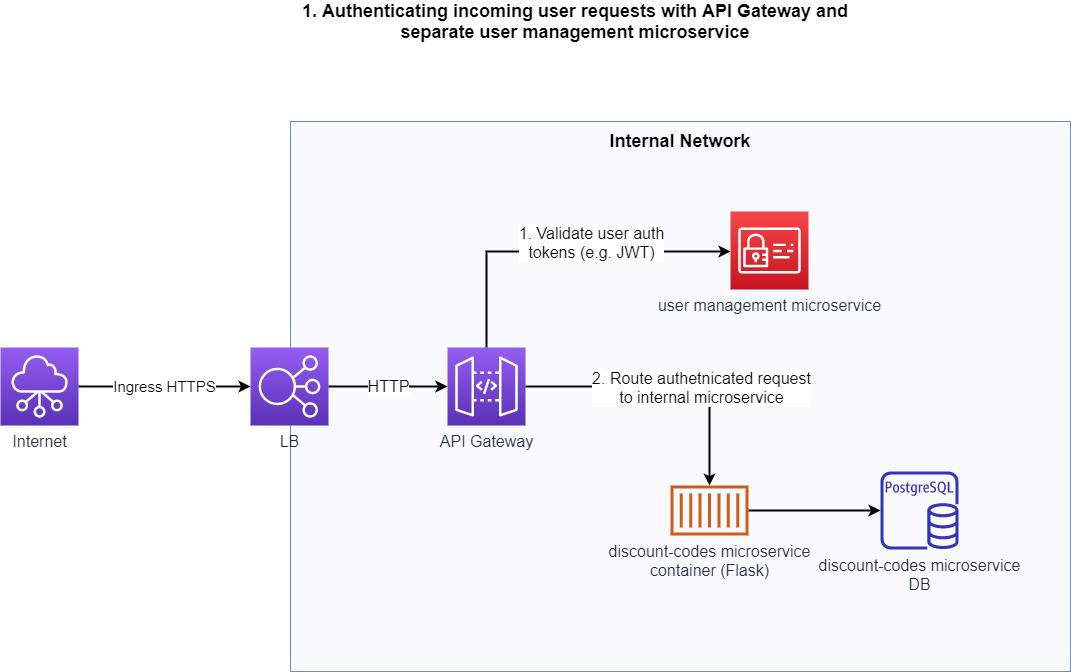

The diagram above was exported from draw.io. Its source (the exported page's mxGraphModel, read from the mxfile embedded in the PNG):
<mxGraphModel dx="1088" dy="880" grid="1" gridSize="10" guides="1" tooltips="1" connect="1" arrows="1" fold="1" page="1" pageScale="1" pageWidth="1169" pageHeight="827" math="0" shadow="0">
  <root>
    <mxCell id="0" />
    <mxCell id="1" parent="0" />
    <mxCell id="0HoKelpQYjPxg6-VdLwy-9" value="" style="whiteSpace=wrap;html=1;fillColor=#dae8fc;strokeColor=#6c8ebf;fillOpacity=20;imageAspect=0;" parent="1" vertex="1">
      <mxGeometry x="350" y="150" width="780" height="550" as="geometry" />
    </mxCell>
    <mxCell id="0HoKelpQYjPxg6-VdLwy-14" style="edgeStyle=orthogonalEdgeStyle;rounded=0;orthogonalLoop=1;jettySize=auto;html=1;strokeWidth=2;" parent="1" source="0HoKelpQYjPxg6-VdLwy-1" target="0HoKelpQYjPxg6-VdLwy-4" edge="1">
      <mxGeometry relative="1" as="geometry">
        <Array as="points">
          <mxPoint x="546" y="280" />
        </Array>
      </mxGeometry>
    </mxCell>
    <mxCell id="0HoKelpQYjPxg6-VdLwy-15" value="1. Validate user auth&lt;br&gt;tokens (e.g. JWT)" style="edgeLabel;html=1;align=center;verticalAlign=middle;resizable=0;points=[];fontSize=16;" parent="0HoKelpQYjPxg6-VdLwy-14" vertex="1" connectable="0">
      <mxGeometry x="0.5765" y="-1" relative="1" as="geometry">
        <mxPoint x="-68" y="-11" as="offset" />
      </mxGeometry>
    </mxCell>
    <mxCell id="0HoKelpQYjPxg6-VdLwy-18" style="edgeStyle=orthogonalEdgeStyle;rounded=0;orthogonalLoop=1;jettySize=auto;html=1;fontSize=16;strokeWidth=2;" parent="1" source="0HoKelpQYjPxg6-VdLwy-1" target="0HoKelpQYjPxg6-VdLwy-7" edge="1">
      <mxGeometry relative="1" as="geometry" />
    </mxCell>
    <mxCell id="0HoKelpQYjPxg6-VdLwy-20" value="2. Route authetnicated request&lt;br&gt;to internal microservice" style="edgeLabel;html=1;align=center;verticalAlign=middle;resizable=0;points=[];fontSize=16;" parent="0HoKelpQYjPxg6-VdLwy-18" vertex="1" connectable="0">
      <mxGeometry x="-0.569" y="-3" relative="1" as="geometry">
        <mxPoint x="114" y="-3" as="offset" />
      </mxGeometry>
    </mxCell>
    <mxCell id="0HoKelpQYjPxg6-VdLwy-1" value="&lt;font style=&quot;font-size: 16px&quot;&gt;API Gateway&lt;/font&gt;" style="points=[[0,0,0],[0.25,0,0],[0.5,0,0],[0.75,0,0],[1,0,0],[0,1,0],[0.25,1,0],[0.5,1,0],[0.75,1,0],[1,1,0],[0,0.25,0],[0,0.5,0],[0,0.75,0],[1,0.25,0],[1,0.5,0],[1,0.75,0]];outlineConnect=0;fontColor=#232F3E;gradientColor=#945DF2;gradientDirection=north;fillColor=#5A30B5;strokeColor=#ffffff;dashed=0;verticalLabelPosition=bottom;verticalAlign=top;align=center;html=1;fontSize=12;fontStyle=0;aspect=fixed;shape=mxgraph.aws4.resourceIcon;resIcon=mxgraph.aws4.api_gateway;" parent="1" vertex="1">
      <mxGeometry x="507" y="376" width="78" height="78" as="geometry" />
    </mxCell>
    <mxCell id="0HoKelpQYjPxg6-VdLwy-13" value="&lt;font style=&quot;font-size: 16px&quot;&gt;HTTP&lt;/font&gt;" style="edgeStyle=orthogonalEdgeStyle;rounded=0;orthogonalLoop=1;jettySize=auto;html=1;strokeWidth=2;" parent="1" source="0HoKelpQYjPxg6-VdLwy-2" target="0HoKelpQYjPxg6-VdLwy-1" edge="1">
      <mxGeometry relative="1" as="geometry" />
    </mxCell>
    <mxCell id="0HoKelpQYjPxg6-VdLwy-2" value="&lt;font style=&quot;font-size: 16px&quot;&gt;LB&lt;/font&gt;" style="points=[[0,0,0],[0.25,0,0],[0.5,0,0],[0.75,0,0],[1,0,0],[0,1,0],[0.25,1,0],[0.5,1,0],[0.75,1,0],[1,1,0],[0,0.25,0],[0,0.5,0],[0,0.75,0],[1,0.25,0],[1,0.5,0],[1,0.75,0]];outlineConnect=0;fontColor=#232F3E;gradientColor=#945DF2;gradientDirection=north;fillColor=#5A30B5;strokeColor=#ffffff;dashed=0;verticalLabelPosition=bottom;verticalAlign=top;align=center;html=1;fontSize=12;fontStyle=0;aspect=fixed;shape=mxgraph.aws4.resourceIcon;resIcon=mxgraph.aws4.elastic_load_balancing;" parent="1" vertex="1">
      <mxGeometry x="310" y="376" width="78" height="78" as="geometry" />
    </mxCell>
    <mxCell id="0HoKelpQYjPxg6-VdLwy-4" value="&lt;font style=&quot;font-size: 16px&quot;&gt;user management microservice&lt;/font&gt;" style="points=[[0,0,0],[0.25,0,0],[0.5,0,0],[0.75,0,0],[1,0,0],[0,1,0],[0.25,1,0],[0.5,1,0],[0.75,1,0],[1,1,0],[0,0.25,0],[0,0.5,0],[0,0.75,0],[1,0.25,0],[1,0.5,0],[1,0.75,0]];outlineConnect=0;fontColor=#232F3E;gradientColor=#F54749;gradientDirection=north;fillColor=#C7131F;strokeColor=#ffffff;dashed=0;verticalLabelPosition=bottom;verticalAlign=top;align=center;html=1;fontSize=12;fontStyle=0;aspect=fixed;shape=mxgraph.aws4.resourceIcon;resIcon=mxgraph.aws4.identity_and_access_management;" parent="1" vertex="1">
      <mxGeometry x="790" y="240" width="78" height="78" as="geometry" />
    </mxCell>
    <mxCell id="0HoKelpQYjPxg6-VdLwy-5" value="&lt;font style=&quot;font-size: 16px&quot;&gt;discount-codes microservice&lt;br&gt;DB&lt;/font&gt;" style="outlineConnect=0;fontColor=#232F3E;gradientColor=none;fillColor=#3334B9;strokeColor=none;dashed=0;verticalLabelPosition=bottom;verticalAlign=top;align=center;html=1;fontSize=12;fontStyle=0;aspect=fixed;pointerEvents=1;shape=mxgraph.aws4.rds_postgresql_instance;" parent="1" vertex="1">
      <mxGeometry x="940" y="500" width="78" height="78" as="geometry" />
    </mxCell>
    <mxCell id="0HoKelpQYjPxg6-VdLwy-23" style="edgeStyle=orthogonalEdgeStyle;rounded=0;orthogonalLoop=1;jettySize=auto;html=1;fontSize=16;strokeWidth=2;" parent="1" source="0HoKelpQYjPxg6-VdLwy-7" target="0HoKelpQYjPxg6-VdLwy-5" edge="1">
      <mxGeometry relative="1" as="geometry" />
    </mxCell>
    <mxCell id="0HoKelpQYjPxg6-VdLwy-7" value="&lt;font style=&quot;font-size: 16px&quot;&gt;discount-codes microservice&lt;br&gt;container (Flask)&lt;/font&gt;" style="outlineConnect=0;fontColor=#232F3E;gradientColor=none;fillColor=#D05C17;strokeColor=none;dashed=0;verticalLabelPosition=bottom;verticalAlign=top;align=center;html=1;fontSize=12;fontStyle=0;aspect=fixed;pointerEvents=1;shape=mxgraph.aws4.container_1;" parent="1" vertex="1">
      <mxGeometry x="730" y="514" width="78" height="50" as="geometry" />
    </mxCell>
    <mxCell id="0HoKelpQYjPxg6-VdLwy-12" value="&lt;font style=&quot;font-size: 15px&quot;&gt;Ingress HTTPS&lt;/font&gt;" style="edgeStyle=orthogonalEdgeStyle;rounded=0;orthogonalLoop=1;jettySize=auto;html=1;strokeWidth=2;" parent="1" source="0HoKelpQYjPxg6-VdLwy-8" target="0HoKelpQYjPxg6-VdLwy-2" edge="1">
      <mxGeometry relative="1" as="geometry" />
    </mxCell>
    <mxCell id="0HoKelpQYjPxg6-VdLwy-8" value="&lt;font style=&quot;font-size: 16px&quot;&gt;Internet&lt;br&gt;&lt;/font&gt;" style="points=[[0,0,0],[0.25,0,0],[0.5,0,0],[0.75,0,0],[1,0,0],[0,1,0],[0.25,1,0],[0.5,1,0],[0.75,1,0],[1,1,0],[0,0.25,0],[0,0.5,0],[0,0.75,0],[1,0.25,0],[1,0.5,0],[1,0.75,0]];outlineConnect=0;fontColor=#232F3E;gradientColor=#945DF2;gradientDirection=north;fillColor=#5A30B5;strokeColor=#ffffff;dashed=0;verticalLabelPosition=bottom;verticalAlign=top;align=center;html=1;fontSize=12;fontStyle=0;aspect=fixed;shape=mxgraph.aws4.resourceIcon;resIcon=mxgraph.aws4.networking_and_content_delivery;" parent="1" vertex="1">
      <mxGeometry x="60" y="376" width="78" height="78" as="geometry" />
    </mxCell>
    <mxCell id="0HoKelpQYjPxg6-VdLwy-11" value="&lt;b&gt;&lt;font style=&quot;font-size: 18px&quot;&gt;Internal Network&lt;/font&gt;&lt;/b&gt;" style="text;html=1;strokeColor=none;fillColor=none;align=center;verticalAlign=middle;whiteSpace=wrap;rounded=0;" parent="1" vertex="1">
      <mxGeometry x="645" y="150" width="190" height="40" as="geometry" />
    </mxCell>
    <mxCell id="0HoKelpQYjPxg6-VdLwy-24" value="&lt;span style=&quot;font-size: 18px&quot;&gt;&lt;b&gt;1. Authenticating incoming user requests with API Gateway and separate user management microservice&lt;/b&gt;&lt;/span&gt;" style="text;html=1;strokeColor=none;fillColor=none;align=center;verticalAlign=middle;whiteSpace=wrap;rounded=0;" parent="1" vertex="1">
      <mxGeometry x="360" y="30" width="550" height="40" as="geometry" />
    </mxCell>
  </root>
</mxGraphModel>